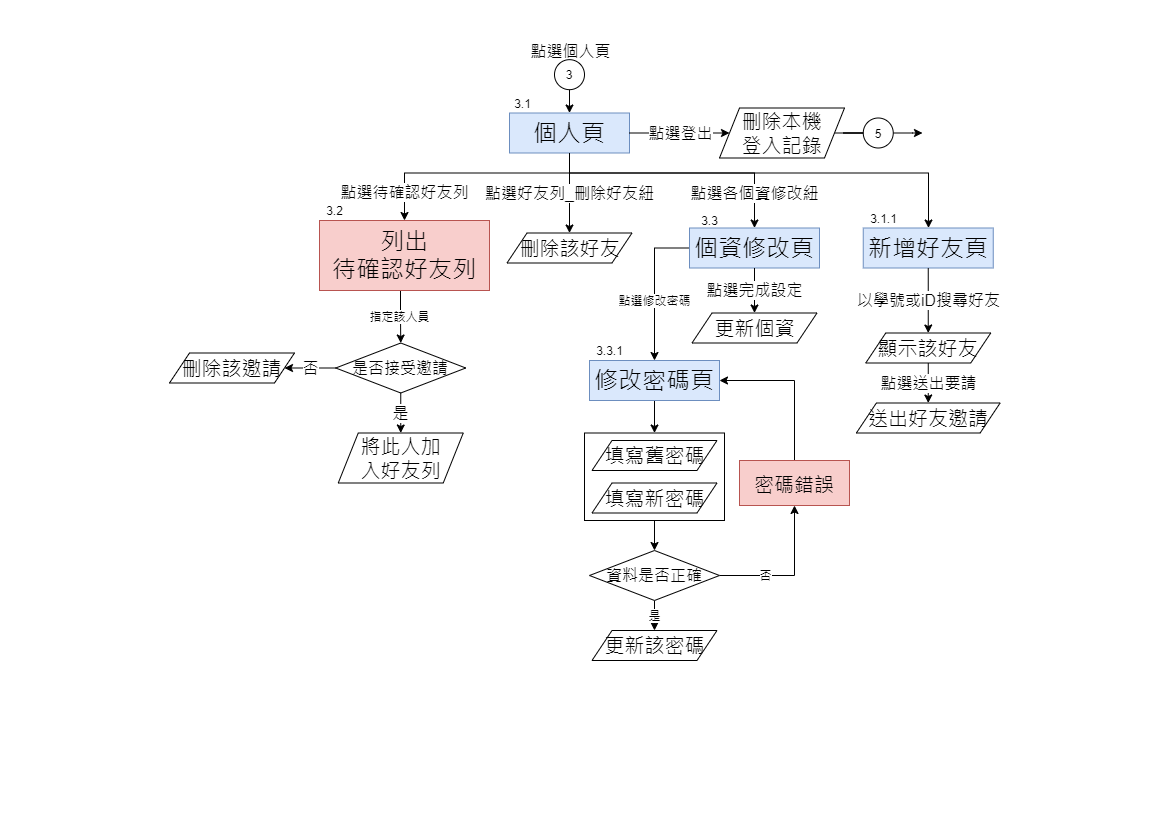

The diagram above was exported from draw.io. Its source (the exported page's mxGraphModel, read from the mxfile embedded in the PNG):
<mxGraphModel dx="-703" dy="839" grid="1" gridSize="10" guides="1" tooltips="1" connect="1" arrows="1" fold="1" page="1" pageScale="1" pageWidth="1169" pageHeight="827" math="0" shadow="0">
  <root>
    <mxCell id="ASoqhnYzcM5KCsIBH9N7-0" />
    <mxCell id="ASoqhnYzcM5KCsIBH9N7-1" parent="ASoqhnYzcM5KCsIBH9N7-0" />
    <mxCell id="CTO6QSLdnTja1ErYJl8U-0" value="" style="edgeStyle=orthogonalEdgeStyle;rounded=0;orthogonalLoop=1;jettySize=auto;html=1;" edge="1" parent="ASoqhnYzcM5KCsIBH9N7-1" source="CTO6QSLdnTja1ErYJl8U-1" target="CTO6QSLdnTja1ErYJl8U-42">
      <mxGeometry relative="1" as="geometry" />
    </mxCell>
    <mxCell id="CTO6QSLdnTja1ErYJl8U-1" value="" style="rounded=0;whiteSpace=wrap;html=1;fontSize=24;" vertex="1" parent="ASoqhnYzcM5KCsIBH9N7-1">
      <mxGeometry x="2922" y="432.5" width="140" height="87.5" as="geometry" />
    </mxCell>
    <mxCell id="CTO6QSLdnTja1ErYJl8U-2" value="點選個人頁" style="edgeLabel;html=1;align=center;verticalAlign=middle;resizable=0;points=[];fontSize=16;" vertex="1" connectable="0" parent="ASoqhnYzcM5KCsIBH9N7-1">
      <mxGeometry x="2907" y="50" as="geometry" />
    </mxCell>
    <mxCell id="CTO6QSLdnTja1ErYJl8U-3" value="3.3" style="text;html=1;align=center;verticalAlign=middle;resizable=0;points=[];autosize=1;strokeColor=none;fillColor=none;" vertex="1" parent="ASoqhnYzcM5KCsIBH9N7-1">
      <mxGeometry x="3032" y="210" width="30" height="20" as="geometry" />
    </mxCell>
    <mxCell id="CTO6QSLdnTja1ErYJl8U-4" value="個人頁" style="rounded=0;whiteSpace=wrap;html=1;fontSize=24;fillColor=#dae8fc;strokeColor=#6c8ebf;" vertex="1" parent="ASoqhnYzcM5KCsIBH9N7-1">
      <mxGeometry x="2847" y="112.5" width="120" height="40" as="geometry" />
    </mxCell>
    <mxCell id="CTO6QSLdnTja1ErYJl8U-5" value="新增好友頁" style="rounded=0;whiteSpace=wrap;html=1;fontSize=24;fillColor=#dae8fc;strokeColor=#6c8ebf;" vertex="1" parent="ASoqhnYzcM5KCsIBH9N7-1">
      <mxGeometry x="3200.75" y="227.5" width="130" height="40" as="geometry" />
    </mxCell>
    <mxCell id="CTO6QSLdnTja1ErYJl8U-6" style="edgeStyle=orthogonalEdgeStyle;rounded=0;orthogonalLoop=1;jettySize=auto;html=1;fontSize=16;" edge="1" parent="ASoqhnYzcM5KCsIBH9N7-1" source="CTO6QSLdnTja1ErYJl8U-4" target="CTO6QSLdnTja1ErYJl8U-5">
      <mxGeometry x="2507" y="107.5" as="geometry">
        <Array as="points">
          <mxPoint x="2907" y="172.5" />
          <mxPoint x="3266" y="172.5" />
        </Array>
      </mxGeometry>
    </mxCell>
    <mxCell id="CTO6QSLdnTja1ErYJl8U-7" value="點選修改密碼" style="edgeStyle=orthogonalEdgeStyle;rounded=0;orthogonalLoop=1;jettySize=auto;html=1;entryX=0.5;entryY=0;entryDx=0;entryDy=0;" edge="1" parent="ASoqhnYzcM5KCsIBH9N7-1" source="CTO6QSLdnTja1ErYJl8U-8" target="CTO6QSLdnTja1ErYJl8U-35">
      <mxGeometry x="0.1864" relative="1" as="geometry">
        <Array as="points">
          <mxPoint x="2992" y="248" />
        </Array>
        <mxPoint as="offset" />
      </mxGeometry>
    </mxCell>
    <mxCell id="CTO6QSLdnTja1ErYJl8U-8" value="個資修改頁" style="rounded=0;whiteSpace=wrap;html=1;fontSize=24;fillColor=#dae8fc;strokeColor=#6c8ebf;" vertex="1" parent="ASoqhnYzcM5KCsIBH9N7-1">
      <mxGeometry x="3027" y="227.5" width="130" height="40" as="geometry" />
    </mxCell>
    <mxCell id="CTO6QSLdnTja1ErYJl8U-9" style="edgeStyle=orthogonalEdgeStyle;rounded=0;orthogonalLoop=1;jettySize=auto;html=1;entryX=0.5;entryY=0;entryDx=0;entryDy=0;fontSize=16;exitX=0.5;exitY=1;exitDx=0;exitDy=0;" edge="1" parent="ASoqhnYzcM5KCsIBH9N7-1" source="CTO6QSLdnTja1ErYJl8U-4" target="CTO6QSLdnTja1ErYJl8U-8">
      <mxGeometry x="2507" y="107.5" as="geometry">
        <mxPoint x="2907" y="162.5" as="sourcePoint" />
        <Array as="points">
          <mxPoint x="2907" y="172.5" />
          <mxPoint x="3092" y="172.5" />
        </Array>
      </mxGeometry>
    </mxCell>
    <mxCell id="CTO6QSLdnTja1ErYJl8U-10" value="點選各個資修改紐" style="edgeLabel;html=1;align=center;verticalAlign=middle;resizable=0;points=[];fontSize=16;" connectable="0" vertex="1" parent="CTO6QSLdnTja1ErYJl8U-9">
      <mxGeometry x="0.0336" y="-2" relative="1" as="geometry">
        <mxPoint x="70" y="18" as="offset" />
      </mxGeometry>
    </mxCell>
    <mxCell id="CTO6QSLdnTja1ErYJl8U-11" value="刪除該好友" style="shape=parallelogram;perimeter=parallelogramPerimeter;whiteSpace=wrap;html=1;fixedSize=1;fontSize=20;verticalAlign=middle;" vertex="1" parent="ASoqhnYzcM5KCsIBH9N7-1">
      <mxGeometry x="2844.5" y="232.5" width="125" height="30" as="geometry" />
    </mxCell>
    <mxCell id="CTO6QSLdnTja1ErYJl8U-12" value="點選好友列_刪除好友紐" style="edgeStyle=orthogonalEdgeStyle;rounded=0;orthogonalLoop=1;jettySize=auto;html=1;entryX=0.5;entryY=0;entryDx=0;entryDy=0;fontSize=16;" edge="1" parent="ASoqhnYzcM5KCsIBH9N7-1" source="CTO6QSLdnTja1ErYJl8U-4" target="CTO6QSLdnTja1ErYJl8U-11">
      <mxGeometry x="2507" y="107.5" as="geometry" />
    </mxCell>
    <mxCell id="CTO6QSLdnTja1ErYJl8U-13" value="顯示該好友" style="shape=parallelogram;perimeter=parallelogramPerimeter;whiteSpace=wrap;html=1;fixedSize=1;fontSize=20;verticalAlign=middle;" vertex="1" parent="ASoqhnYzcM5KCsIBH9N7-1">
      <mxGeometry x="3203.25" y="332.5" width="125" height="30" as="geometry" />
    </mxCell>
    <mxCell id="CTO6QSLdnTja1ErYJl8U-14" value="以學號或iD搜尋好友" style="edgeStyle=orthogonalEdgeStyle;rounded=0;orthogonalLoop=1;jettySize=auto;html=1;entryX=0.5;entryY=0;entryDx=0;entryDy=0;fontSize=16;" edge="1" parent="ASoqhnYzcM5KCsIBH9N7-1" source="CTO6QSLdnTja1ErYJl8U-5" target="CTO6QSLdnTja1ErYJl8U-13">
      <mxGeometry x="2507" y="107.5" as="geometry" />
    </mxCell>
    <mxCell id="CTO6QSLdnTja1ErYJl8U-15" value="送出好友邀請" style="shape=parallelogram;perimeter=parallelogramPerimeter;whiteSpace=wrap;html=1;fixedSize=1;fontSize=20;verticalAlign=middle;" vertex="1" parent="ASoqhnYzcM5KCsIBH9N7-1">
      <mxGeometry x="3193.88" y="402.5" width="143.75" height="30" as="geometry" />
    </mxCell>
    <mxCell id="CTO6QSLdnTja1ErYJl8U-16" value="點選送出要請" style="edgeStyle=orthogonalEdgeStyle;rounded=0;orthogonalLoop=1;jettySize=auto;html=1;entryX=0.5;entryY=0;entryDx=0;entryDy=0;fontSize=16;" edge="1" parent="ASoqhnYzcM5KCsIBH9N7-1" source="CTO6QSLdnTja1ErYJl8U-13" target="CTO6QSLdnTja1ErYJl8U-15">
      <mxGeometry x="2507" y="107.5" as="geometry" />
    </mxCell>
    <mxCell id="CTO6QSLdnTja1ErYJl8U-17" style="edgeStyle=orthogonalEdgeStyle;rounded=0;orthogonalLoop=1;jettySize=auto;html=1;fontSize=16;entryX=0.5;entryY=0;entryDx=0;entryDy=0;" edge="1" parent="ASoqhnYzcM5KCsIBH9N7-1" source="CTO6QSLdnTja1ErYJl8U-4" target="CTO6QSLdnTja1ErYJl8U-27">
      <mxGeometry x="2507" y="107.5" as="geometry">
        <Array as="points">
          <mxPoint x="2907" y="172.5" />
          <mxPoint x="2742" y="172.5" />
        </Array>
        <mxPoint x="2717" y="210" as="targetPoint" />
      </mxGeometry>
    </mxCell>
    <mxCell id="CTO6QSLdnTja1ErYJl8U-18" value="點選待確認好友列" style="edgeLabel;html=1;align=center;verticalAlign=middle;resizable=0;points=[];fontSize=16;" connectable="0" vertex="1" parent="CTO6QSLdnTja1ErYJl8U-17">
      <mxGeometry x="0.6871" relative="1" as="geometry">
        <mxPoint x="-1" y="8" as="offset" />
      </mxGeometry>
    </mxCell>
    <mxCell id="CTO6QSLdnTja1ErYJl8U-19" value="更新個資" style="shape=parallelogram;perimeter=parallelogramPerimeter;whiteSpace=wrap;html=1;fixedSize=1;fontSize=20;verticalAlign=middle;" vertex="1" parent="ASoqhnYzcM5KCsIBH9N7-1">
      <mxGeometry x="3029.5" y="312.5" width="125" height="30" as="geometry" />
    </mxCell>
    <mxCell id="CTO6QSLdnTja1ErYJl8U-20" value="點選完成設定" style="edgeStyle=orthogonalEdgeStyle;rounded=0;orthogonalLoop=1;jettySize=auto;html=1;entryX=0.5;entryY=0;entryDx=0;entryDy=0;fontSize=16;" edge="1" parent="ASoqhnYzcM5KCsIBH9N7-1" source="CTO6QSLdnTja1ErYJl8U-8" target="CTO6QSLdnTja1ErYJl8U-19">
      <mxGeometry x="2507" y="107.5" as="geometry" />
    </mxCell>
    <mxCell id="zr7cgn8xrHbIlmIyMrNI-2" value="" style="edgeStyle=orthogonalEdgeStyle;rounded=0;orthogonalLoop=1;jettySize=auto;html=1;fontSize=12;startArrow=none;startFill=0;endArrow=none;endFill=0;" edge="1" parent="ASoqhnYzcM5KCsIBH9N7-1" source="CTO6QSLdnTja1ErYJl8U-21" target="qOsiiKLg5FC1-d2nnobs-3">
      <mxGeometry relative="1" as="geometry" />
    </mxCell>
    <mxCell id="CTO6QSLdnTja1ErYJl8U-21" value="刪除本機&lt;br&gt;登入記錄" style="shape=parallelogram;perimeter=parallelogramPerimeter;whiteSpace=wrap;html=1;fixedSize=1;fontSize=20;verticalAlign=middle;" vertex="1" parent="ASoqhnYzcM5KCsIBH9N7-1">
      <mxGeometry x="3057" y="107.5" width="125" height="50" as="geometry" />
    </mxCell>
    <mxCell id="CTO6QSLdnTja1ErYJl8U-22" value="" style="edgeStyle=orthogonalEdgeStyle;rounded=0;orthogonalLoop=1;jettySize=auto;html=1;fontSize=16;verticalAlign=middle;" edge="1" parent="ASoqhnYzcM5KCsIBH9N7-1" source="CTO6QSLdnTja1ErYJl8U-4" target="CTO6QSLdnTja1ErYJl8U-21">
      <mxGeometry x="2507" y="107.5" as="geometry" />
    </mxCell>
    <mxCell id="CTO6QSLdnTja1ErYJl8U-23" value="點選登出" style="edgeLabel;html=1;align=center;verticalAlign=middle;resizable=0;points=[];fontSize=16;" vertex="1" connectable="0" parent="CTO6QSLdnTja1ErYJl8U-22">
      <mxGeometry x="-0.2053" y="-3" relative="1" as="geometry">
        <mxPoint x="10" y="-3" as="offset" />
      </mxGeometry>
    </mxCell>
    <mxCell id="CTO6QSLdnTja1ErYJl8U-24" value="3.1" style="text;html=1;align=center;verticalAlign=middle;resizable=0;points=[];autosize=1;strokeColor=none;fillColor=none;" vertex="1" parent="ASoqhnYzcM5KCsIBH9N7-1">
      <mxGeometry x="2844.5" y="92.5" width="30" height="20" as="geometry" />
    </mxCell>
    <mxCell id="CTO6QSLdnTja1ErYJl8U-25" value="3.1.1" style="text;html=1;align=center;verticalAlign=middle;resizable=0;points=[];autosize=1;strokeColor=none;fillColor=none;" vertex="1" parent="ASoqhnYzcM5KCsIBH9N7-1">
      <mxGeometry x="3200.75" y="207.5" width="40" height="20" as="geometry" />
    </mxCell>
    <mxCell id="CTO6QSLdnTja1ErYJl8U-26" value="指定該人員" style="edgeStyle=orthogonalEdgeStyle;rounded=0;orthogonalLoop=1;jettySize=auto;html=1;entryX=0.5;entryY=0;entryDx=0;entryDy=0;exitX=0.464;exitY=0.994;exitDx=0;exitDy=0;exitPerimeter=0;" edge="1" parent="ASoqhnYzcM5KCsIBH9N7-1" source="CTO6QSLdnTja1ErYJl8U-27" target="CTO6QSLdnTja1ErYJl8U-29">
      <mxGeometry x="2507" y="107.5" as="geometry">
        <Array as="points">
          <mxPoint x="2738" y="289.5" />
          <mxPoint x="2738" y="316.5" />
        </Array>
      </mxGeometry>
    </mxCell>
    <mxCell id="CTO6QSLdnTja1ErYJl8U-27" value="列出&lt;br&gt;待確認好友列" style="rounded=0;whiteSpace=wrap;html=1;fontSize=24;fillColor=#f8cecc;strokeColor=#b85450;" vertex="1" parent="ASoqhnYzcM5KCsIBH9N7-1">
      <mxGeometry x="2657" y="220" width="170" height="70" as="geometry" />
    </mxCell>
    <mxCell id="CTO6QSLdnTja1ErYJl8U-28" value="將此人加&lt;br&gt;入好友列" style="shape=parallelogram;perimeter=parallelogramPerimeter;whiteSpace=wrap;html=1;fixedSize=1;fontSize=20;verticalAlign=middle;" vertex="1" parent="ASoqhnYzcM5KCsIBH9N7-1">
      <mxGeometry x="2675.75" y="432.5" width="125" height="50" as="geometry" />
    </mxCell>
    <mxCell id="CTO6QSLdnTja1ErYJl8U-29" value="是否接受邀請" style="rhombus;whiteSpace=wrap;html=1;fontSize=16;" vertex="1" parent="ASoqhnYzcM5KCsIBH9N7-1">
      <mxGeometry x="2673.25" y="342.5" width="130" height="50" as="geometry" />
    </mxCell>
    <mxCell id="CTO6QSLdnTja1ErYJl8U-30" value="刪除該邀請" style="shape=parallelogram;perimeter=parallelogramPerimeter;whiteSpace=wrap;html=1;fixedSize=1;fontSize=20;verticalAlign=middle;" vertex="1" parent="ASoqhnYzcM5KCsIBH9N7-1">
      <mxGeometry x="2507" y="352.5" width="125" height="30" as="geometry" />
    </mxCell>
    <mxCell id="CTO6QSLdnTja1ErYJl8U-31" value="是" style="edgeStyle=orthogonalEdgeStyle;rounded=0;orthogonalLoop=1;jettySize=auto;html=1;fontSize=16;" edge="1" parent="ASoqhnYzcM5KCsIBH9N7-1" source="CTO6QSLdnTja1ErYJl8U-29" target="CTO6QSLdnTja1ErYJl8U-28">
      <mxGeometry x="2507" y="107.5" as="geometry" />
    </mxCell>
    <mxCell id="CTO6QSLdnTja1ErYJl8U-32" value="否" style="edgeStyle=orthogonalEdgeStyle;rounded=0;orthogonalLoop=1;jettySize=auto;html=1;fontSize=16;" edge="1" parent="ASoqhnYzcM5KCsIBH9N7-1" source="CTO6QSLdnTja1ErYJl8U-29" target="CTO6QSLdnTja1ErYJl8U-30">
      <mxGeometry x="2507" y="107.5" as="geometry" />
    </mxCell>
    <mxCell id="CTO6QSLdnTja1ErYJl8U-33" value="3.2" style="text;html=1;align=center;verticalAlign=middle;resizable=0;points=[];autosize=1;strokeColor=none;fillColor=none;" vertex="1" parent="ASoqhnYzcM5KCsIBH9N7-1">
      <mxGeometry x="2657" y="200" width="30" height="20" as="geometry" />
    </mxCell>
    <mxCell id="CTO6QSLdnTja1ErYJl8U-34" style="edgeStyle=orthogonalEdgeStyle;rounded=0;orthogonalLoop=1;jettySize=auto;html=1;entryX=0.5;entryY=0;entryDx=0;entryDy=0;" edge="1" parent="ASoqhnYzcM5KCsIBH9N7-1" source="CTO6QSLdnTja1ErYJl8U-35" target="CTO6QSLdnTja1ErYJl8U-1">
      <mxGeometry relative="1" as="geometry" />
    </mxCell>
    <mxCell id="CTO6QSLdnTja1ErYJl8U-35" value="修改密碼頁" style="rounded=0;whiteSpace=wrap;html=1;fontSize=24;fillColor=#dae8fc;strokeColor=#6c8ebf;" vertex="1" parent="ASoqhnYzcM5KCsIBH9N7-1">
      <mxGeometry x="2927" y="360" width="130" height="40" as="geometry" />
    </mxCell>
    <mxCell id="CTO6QSLdnTja1ErYJl8U-36" value="3.3.1" style="text;html=1;align=center;verticalAlign=middle;resizable=0;points=[];autosize=1;strokeColor=none;fillColor=none;" vertex="1" parent="ASoqhnYzcM5KCsIBH9N7-1">
      <mxGeometry x="2927" y="340" width="40" height="20" as="geometry" />
    </mxCell>
    <mxCell id="CTO6QSLdnTja1ErYJl8U-37" value="填寫舊密碼" style="shape=parallelogram;perimeter=parallelogramPerimeter;whiteSpace=wrap;html=1;fixedSize=1;fontSize=20;verticalAlign=middle;" vertex="1" parent="ASoqhnYzcM5KCsIBH9N7-1">
      <mxGeometry x="2929.5" y="440" width="125" height="30" as="geometry" />
    </mxCell>
    <mxCell id="CTO6QSLdnTja1ErYJl8U-38" value="填寫新密碼" style="shape=parallelogram;perimeter=parallelogramPerimeter;whiteSpace=wrap;html=1;fixedSize=1;fontSize=20;verticalAlign=middle;" vertex="1" parent="ASoqhnYzcM5KCsIBH9N7-1">
      <mxGeometry x="2929.5" y="482.5" width="125" height="30" as="geometry" />
    </mxCell>
    <mxCell id="CTO6QSLdnTja1ErYJl8U-39" value="更新該密碼" style="shape=parallelogram;perimeter=parallelogramPerimeter;whiteSpace=wrap;html=1;fixedSize=1;fontSize=20;verticalAlign=middle;" vertex="1" parent="ASoqhnYzcM5KCsIBH9N7-1">
      <mxGeometry x="2929.5" y="630" width="125" height="30" as="geometry" />
    </mxCell>
    <mxCell id="CTO6QSLdnTja1ErYJl8U-40" value="是" style="edgeStyle=orthogonalEdgeStyle;rounded=0;orthogonalLoop=1;jettySize=auto;html=1;" edge="1" parent="ASoqhnYzcM5KCsIBH9N7-1" source="CTO6QSLdnTja1ErYJl8U-42" target="CTO6QSLdnTja1ErYJl8U-39">
      <mxGeometry relative="1" as="geometry" />
    </mxCell>
    <mxCell id="CTO6QSLdnTja1ErYJl8U-41" value="否" style="edgeStyle=orthogonalEdgeStyle;rounded=0;orthogonalLoop=1;jettySize=auto;html=1;entryX=0.5;entryY=1;entryDx=0;entryDy=0;" edge="1" parent="ASoqhnYzcM5KCsIBH9N7-1" source="CTO6QSLdnTja1ErYJl8U-42" target="CTO6QSLdnTja1ErYJl8U-44">
      <mxGeometry x="-0.3593" relative="1" as="geometry">
        <mxPoint as="offset" />
      </mxGeometry>
    </mxCell>
    <mxCell id="CTO6QSLdnTja1ErYJl8U-42" value="資料是否正確" style="rhombus;whiteSpace=wrap;html=1;fontSize=16;" vertex="1" parent="ASoqhnYzcM5KCsIBH9N7-1">
      <mxGeometry x="2927" y="550" width="130" height="50" as="geometry" />
    </mxCell>
    <mxCell id="CTO6QSLdnTja1ErYJl8U-43" style="edgeStyle=orthogonalEdgeStyle;rounded=0;orthogonalLoop=1;jettySize=auto;html=1;entryX=1;entryY=0.5;entryDx=0;entryDy=0;" edge="1" parent="ASoqhnYzcM5KCsIBH9N7-1" source="CTO6QSLdnTja1ErYJl8U-44" target="CTO6QSLdnTja1ErYJl8U-35">
      <mxGeometry relative="1" as="geometry">
        <Array as="points">
          <mxPoint x="3132" y="380" />
        </Array>
      </mxGeometry>
    </mxCell>
    <mxCell id="CTO6QSLdnTja1ErYJl8U-44" value="&lt;span style=&quot;font-size: 20px&quot;&gt;密碼錯誤&lt;/span&gt;" style="rounded=0;whiteSpace=wrap;html=1;fontSize=24;fillColor=#f8cecc;strokeColor=#b85450;" vertex="1" parent="ASoqhnYzcM5KCsIBH9N7-1">
      <mxGeometry x="3077" y="460" width="110" height="45" as="geometry" />
    </mxCell>
    <mxCell id="qOsiiKLg5FC1-d2nnobs-1" style="edgeStyle=orthogonalEdgeStyle;rounded=0;orthogonalLoop=1;jettySize=auto;html=1;entryX=0.5;entryY=0;entryDx=0;entryDy=0;fontSize=12;startArrow=none;startFill=0;endArrow=classic;endFill=1;" edge="1" parent="ASoqhnYzcM5KCsIBH9N7-1" source="9acO9oG2ps7DDPQkgOsY-1" target="CTO6QSLdnTja1ErYJl8U-4">
      <mxGeometry relative="1" as="geometry" />
    </mxCell>
    <mxCell id="9acO9oG2ps7DDPQkgOsY-1" value="3" style="ellipse;whiteSpace=wrap;html=1;aspect=fixed;fontSize=12;" vertex="1" parent="ASoqhnYzcM5KCsIBH9N7-1">
      <mxGeometry x="2892" y="59.17" width="30" height="30" as="geometry" />
    </mxCell>
    <mxCell id="zr7cgn8xrHbIlmIyMrNI-0" style="edgeStyle=orthogonalEdgeStyle;rounded=0;orthogonalLoop=1;jettySize=auto;html=1;fontSize=12;startArrow=none;startFill=0;endArrow=classic;endFill=1;" edge="1" parent="ASoqhnYzcM5KCsIBH9N7-1" source="qOsiiKLg5FC1-d2nnobs-3">
      <mxGeometry relative="1" as="geometry">
        <mxPoint x="3260" y="132.5" as="targetPoint" />
        <Array as="points">
          <mxPoint x="3250" y="132.5" />
          <mxPoint x="3250" y="132.5" />
        </Array>
      </mxGeometry>
    </mxCell>
    <mxCell id="qOsiiKLg5FC1-d2nnobs-3" value="5" style="ellipse;whiteSpace=wrap;html=1;aspect=fixed;fontSize=12;" vertex="1" parent="ASoqhnYzcM5KCsIBH9N7-1">
      <mxGeometry x="3200.75" y="117.5" width="30" height="30" as="geometry" />
    </mxCell>
  </root>
</mxGraphModel>